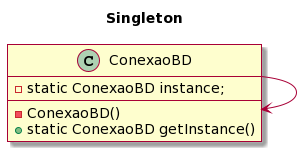

The diagram above was rendered by PlantUML. Its source (embedded in the PNG):
@startuml
skin rose

title Singleton

class ConexaoBD {
    - static ConexaoBD instance;
    - ConexaoBD()
    + static ConexaoBD getInstance()
}

ConexaoBD --> ConexaoBD
@enduml